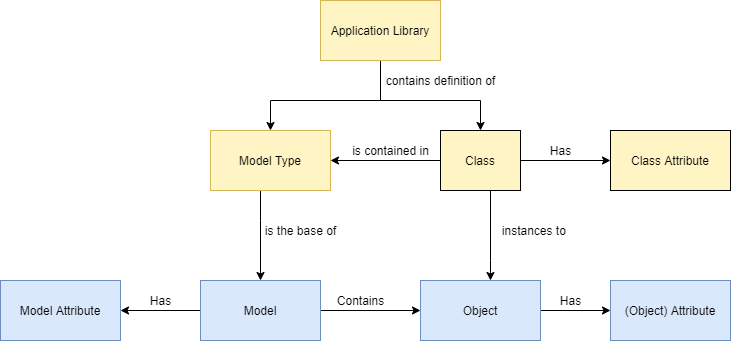

The diagram above was exported from draw.io. Its source (the exported page's mxGraphModel, read from the mxfile embedded in the PNG):
<mxGraphModel dx="1673" dy="482" grid="1" gridSize="10" guides="1" tooltips="1" connect="1" arrows="1" fold="1" page="1" pageScale="1" pageWidth="827" pageHeight="1169" math="0" shadow="0">
  <root>
    <mxCell id="0" />
    <mxCell id="1" parent="0" />
    <mxCell id="PTJXHBM6wc3f7KCSbfhu-9" style="edgeStyle=orthogonalEdgeStyle;rounded=0;orthogonalLoop=1;jettySize=auto;html=1;" edge="1" parent="1" source="PTJXHBM6wc3f7KCSbfhu-1" target="PTJXHBM6wc3f7KCSbfhu-2">
      <mxGeometry relative="1" as="geometry">
        <Array as="points">
          <mxPoint x="240" y="130" />
          <mxPoint x="130" y="130" />
        </Array>
      </mxGeometry>
    </mxCell>
    <mxCell id="PTJXHBM6wc3f7KCSbfhu-10" style="edgeStyle=orthogonalEdgeStyle;rounded=0;orthogonalLoop=1;jettySize=auto;html=1;entryX=0.5;entryY=0;entryDx=0;entryDy=0;" edge="1" parent="1" source="PTJXHBM6wc3f7KCSbfhu-1" target="PTJXHBM6wc3f7KCSbfhu-3">
      <mxGeometry relative="1" as="geometry">
        <Array as="points">
          <mxPoint x="240" y="130" />
          <mxPoint x="340" y="130" />
        </Array>
      </mxGeometry>
    </mxCell>
    <mxCell id="PTJXHBM6wc3f7KCSbfhu-1" value="Application Library" style="rounded=0;whiteSpace=wrap;html=1;strokeColor=#d6b656;fillColor=#FFF4C3;" vertex="1" parent="1">
      <mxGeometry x="180" y="30" width="120" height="60" as="geometry" />
    </mxCell>
    <mxCell id="PTJXHBM6wc3f7KCSbfhu-13" style="edgeStyle=orthogonalEdgeStyle;rounded=0;orthogonalLoop=1;jettySize=auto;html=1;entryX=0.5;entryY=0;entryDx=0;entryDy=0;" edge="1" parent="1" source="PTJXHBM6wc3f7KCSbfhu-2" target="PTJXHBM6wc3f7KCSbfhu-5">
      <mxGeometry relative="1" as="geometry">
        <Array as="points">
          <mxPoint x="120" y="250" />
          <mxPoint x="120" y="250" />
        </Array>
      </mxGeometry>
    </mxCell>
    <mxCell id="PTJXHBM6wc3f7KCSbfhu-2" value="Model Type" style="rounded=0;whiteSpace=wrap;html=1;strokeColor=#d6b656;fillColor=#FFF4C3;" vertex="1" parent="1">
      <mxGeometry x="70" y="160" width="120" height="60" as="geometry" />
    </mxCell>
    <mxCell id="PTJXHBM6wc3f7KCSbfhu-11" style="edgeStyle=orthogonalEdgeStyle;rounded=0;orthogonalLoop=1;jettySize=auto;html=1;entryX=1;entryY=0.5;entryDx=0;entryDy=0;" edge="1" parent="1" source="PTJXHBM6wc3f7KCSbfhu-3" target="PTJXHBM6wc3f7KCSbfhu-2">
      <mxGeometry relative="1" as="geometry" />
    </mxCell>
    <mxCell id="PTJXHBM6wc3f7KCSbfhu-12" style="edgeStyle=orthogonalEdgeStyle;rounded=0;orthogonalLoop=1;jettySize=auto;html=1;entryX=0;entryY=0.5;entryDx=0;entryDy=0;" edge="1" parent="1" source="PTJXHBM6wc3f7KCSbfhu-3" target="PTJXHBM6wc3f7KCSbfhu-4">
      <mxGeometry relative="1" as="geometry" />
    </mxCell>
    <mxCell id="PTJXHBM6wc3f7KCSbfhu-19" style="edgeStyle=orthogonalEdgeStyle;rounded=0;orthogonalLoop=1;jettySize=auto;html=1;entryX=0.583;entryY=0;entryDx=0;entryDy=0;entryPerimeter=0;" edge="1" parent="1" source="PTJXHBM6wc3f7KCSbfhu-3" target="PTJXHBM6wc3f7KCSbfhu-7">
      <mxGeometry relative="1" as="geometry">
        <mxPoint x="340" y="330" as="targetPoint" />
        <Array as="points">
          <mxPoint x="350" y="290" />
          <mxPoint x="350" y="290" />
        </Array>
      </mxGeometry>
    </mxCell>
    <mxCell id="PTJXHBM6wc3f7KCSbfhu-3" value="Class" style="rounded=0;whiteSpace=wrap;html=1;fillColor=#FFF4C3;" vertex="1" parent="1">
      <mxGeometry x="300" y="160" width="80" height="60" as="geometry" />
    </mxCell>
    <mxCell id="PTJXHBM6wc3f7KCSbfhu-4" value="Class Attribute" style="rounded=0;whiteSpace=wrap;html=1;fillColor=#FFF4C3;" vertex="1" parent="1">
      <mxGeometry x="470" y="160" width="120" height="60" as="geometry" />
    </mxCell>
    <mxCell id="PTJXHBM6wc3f7KCSbfhu-15" value="" style="edgeStyle=orthogonalEdgeStyle;rounded=0;orthogonalLoop=1;jettySize=auto;html=1;" edge="1" parent="1" source="PTJXHBM6wc3f7KCSbfhu-5" target="PTJXHBM6wc3f7KCSbfhu-14">
      <mxGeometry relative="1" as="geometry" />
    </mxCell>
    <mxCell id="PTJXHBM6wc3f7KCSbfhu-16" style="edgeStyle=orthogonalEdgeStyle;rounded=0;orthogonalLoop=1;jettySize=auto;html=1;" edge="1" parent="1" source="PTJXHBM6wc3f7KCSbfhu-5" target="PTJXHBM6wc3f7KCSbfhu-7">
      <mxGeometry relative="1" as="geometry" />
    </mxCell>
    <mxCell id="PTJXHBM6wc3f7KCSbfhu-5" value="Model" style="rounded=0;whiteSpace=wrap;html=1;fillColor=#dae8fc;strokeColor=#6c8ebf;" vertex="1" parent="1">
      <mxGeometry x="60" y="310" width="120" height="60" as="geometry" />
    </mxCell>
    <mxCell id="PTJXHBM6wc3f7KCSbfhu-6" value="(Object) Attribute" style="rounded=0;whiteSpace=wrap;html=1;fillColor=#dae8fc;strokeColor=#6c8ebf;" vertex="1" parent="1">
      <mxGeometry x="470" y="310" width="120" height="60" as="geometry" />
    </mxCell>
    <mxCell id="PTJXHBM6wc3f7KCSbfhu-18" style="edgeStyle=orthogonalEdgeStyle;rounded=0;orthogonalLoop=1;jettySize=auto;html=1;entryX=0;entryY=0.5;entryDx=0;entryDy=0;" edge="1" parent="1" source="PTJXHBM6wc3f7KCSbfhu-7" target="PTJXHBM6wc3f7KCSbfhu-6">
      <mxGeometry relative="1" as="geometry" />
    </mxCell>
    <mxCell id="PTJXHBM6wc3f7KCSbfhu-7" value="Object" style="rounded=0;whiteSpace=wrap;html=1;fillColor=#dae8fc;strokeColor=#6c8ebf;" vertex="1" parent="1">
      <mxGeometry x="280" y="310" width="120" height="60" as="geometry" />
    </mxCell>
    <mxCell id="PTJXHBM6wc3f7KCSbfhu-14" value="Model Attribute" style="rounded=0;whiteSpace=wrap;html=1;fillColor=#dae8fc;strokeColor=#6c8ebf;" vertex="1" parent="1">
      <mxGeometry x="-140" y="310" width="120" height="60" as="geometry" />
    </mxCell>
    <mxCell id="PTJXHBM6wc3f7KCSbfhu-21" value="contains definition of" style="text;html=1;align=center;verticalAlign=middle;resizable=0;points=[];autosize=1;" vertex="1" parent="1">
      <mxGeometry x="240" y="100" width="120" height="20" as="geometry" />
    </mxCell>
    <mxCell id="PTJXHBM6wc3f7KCSbfhu-22" value="is contained in" style="text;html=1;align=center;verticalAlign=middle;resizable=0;points=[];autosize=1;" vertex="1" parent="1">
      <mxGeometry x="205" y="170" width="90" height="20" as="geometry" />
    </mxCell>
    <mxCell id="PTJXHBM6wc3f7KCSbfhu-23" value="Has" style="text;html=1;align=center;verticalAlign=middle;resizable=0;points=[];autosize=1;" vertex="1" parent="1">
      <mxGeometry x="400" y="170" width="40" height="20" as="geometry" />
    </mxCell>
    <mxCell id="PTJXHBM6wc3f7KCSbfhu-24" value="is the base of" style="text;html=1;align=center;verticalAlign=middle;resizable=0;points=[];autosize=1;" vertex="1" parent="1">
      <mxGeometry x="115" y="250" width="90" height="20" as="geometry" />
    </mxCell>
    <mxCell id="PTJXHBM6wc3f7KCSbfhu-25" value="instances to&amp;nbsp;" style="text;html=1;align=center;verticalAlign=middle;resizable=0;points=[];autosize=1;" vertex="1" parent="1">
      <mxGeometry x="355" y="250" width="80" height="20" as="geometry" />
    </mxCell>
    <mxCell id="PTJXHBM6wc3f7KCSbfhu-26" value="Has" style="text;html=1;align=center;verticalAlign=middle;resizable=0;points=[];autosize=1;" vertex="1" parent="1">
      <mxGeometry y="320" width="40" height="20" as="geometry" />
    </mxCell>
    <mxCell id="PTJXHBM6wc3f7KCSbfhu-27" value="Contains" style="text;html=1;align=center;verticalAlign=middle;resizable=0;points=[];autosize=1;" vertex="1" parent="1">
      <mxGeometry x="190" y="320" width="60" height="20" as="geometry" />
    </mxCell>
    <mxCell id="PTJXHBM6wc3f7KCSbfhu-28" value="Has" style="text;html=1;align=center;verticalAlign=middle;resizable=0;points=[];autosize=1;" vertex="1" parent="1">
      <mxGeometry x="410" y="320" width="40" height="20" as="geometry" />
    </mxCell>
  </root>
</mxGraphModel>